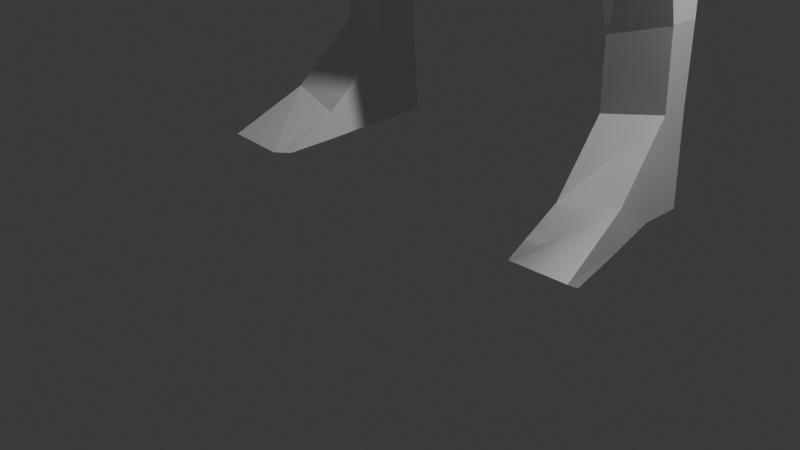 # Source: test_character.blend  (saved by Blender 4.1.24; exported with 4.5.12 LTS)
import bpy
from mathutils import Matrix  # noqa: F401  (used for matrix-valued properties, if any)

bpy.ops.wm.read_factory_settings(use_empty=True)
scene = bpy.context.scene
scene.name = 'Scene'

# ---- collections
col_collection = bpy.data.collections.new('Collection'); scene.collection.children.link(col_collection)

# ---- world
world_world = bpy.data.worlds.new('World'); scene.world = world_world
world_world.use_nodes = True; world_world.node_tree.nodes.clear()
_N = world_world.node_tree.nodes; _L = world_world.node_tree.links
n0 = _N.new('ShaderNodeOutputWorld'); n0.name = 'World Output'; n0.location = (300, 300)
n1 = _N.new('ShaderNodeBackground'); n1.name = 'Background'; n1.location = (10, 300)
n1.inputs[0].default_value = (0.05088, 0.05088, 0.05088, 1.0)
_L.new(n1.outputs[0], n0.inputs[0])
n0.is_active_output = True
world_world.color = (0.05088, 0.05088, 0.05088)
world_world.use_sun_shadow = False
world_world.sun_shadow_jitter_overblur = 0.0

# ---- cameras
cam_camera = bpy.data.cameras.new('Camera')
cam_camera.clip_end = 100.0
cam_camera.ortho_scale = 7.314

# ---- lights
light_light = bpy.data.lights.new('Light', 'POINT')
light_light.transmission_factor = 0.0
light_light.energy = 1000.0
light_light.shadow_soft_size = 0.1
light_light.shadow_maximum_resolution = 0.006
light_light.use_absolute_resolution = True

# ---- meshes
me_cube_001 = bpy.data.meshes.new('Cube.001')
me_cube_001.from_pydata([(1.42, 1.214, -0.7008), (1.465, -0.109, 2.067), (1.42, -0.4741, -0.7008), (1.465, 0.9749, 2.092), (0.001283, 1.616, -1.925), (0.0, 1.407, 2.092), (0.001283, -0.7247, -1.925), (0.0, -1.13, 2.092), (1.263, 0.6361, -0.03131), (1.263, -0.6235, -0.03131), (0.0, -1.055, -0.03131), (0.0, 1.068, -0.03131), (0.2636, 1.395, -3.246), (1.728, 1.314, -2.408), (1.728, 0.01584, -2.408), (0.2636, -0.06495, -3.246), (1.026, 1.519, -5.947), (1.942, 1.33, -5.407), (1.942, 0.5218, -5.407), (1.026, 0.3324, -5.947), (1.524, 1.663, -9.26), (2.158, 1.567, -9.065), (2.158, 1.234, -9.065), (1.524, 1.138, -9.26), (0.0, 1.656, 4.421), (2.534, 1.346, 4.313), (2.534, 0.05967, 4.313), (5.573e-18, -0.5413, 4.338), (0.0, -0.2248, 4.795), (1.725, -0.2137, 2.708), (6.13e-17, -1.299, 2.734), (1.725, 1.216, 2.735), (0.0, 1.834, 3.059), (1.465, -0.109, 2.067), (0.0, -1.13, 2.092), (1.42, 1.214, -0.7008), (5.573e-18, -0.5413, 4.338), (2.534, 0.05967, 4.313), (0.5544, 0.01043, 4.785), (2.534, 0.05967, 4.313), (2.534, 0.05967, 4.313), (0.5544, 0.8314, 5.231), (0.0, 0.9733, 5.231), (2.901, 1.075, 2.637), (2.901, 0.269, 2.637), (2.121, 0.1295, 1.793), (2.124, 0.9617, 1.808), (3.421, 1.081, 1.312), (3.421, 0.2749, 1.312), (2.64, -0.03194, 0.4675), (2.644, 0.9676, 0.4828), (4.207, 0.08039, -1.44), (4.207, -0.05194, -1.44), (3.785, -0.07568, -1.784), (3.788, 0.06226, -1.777), (1.506, 1.727, -10.94), (2.167, 1.576, -10.93), (2.167, 1.134, -10.93), (1.506, 1.093, -10.94), (1.515, 1.647, -10.02), (1.515, 1.158, -10.03), (2.163, 1.254, -9.897), (2.163, 1.551, -9.89), (2.348, -0.09102, -11.08), (1.687, -0.05208, -11.06), (2.364, -0.2667, -10.97), (1.697, -0.2743, -10.99), (2.26, 0.5529, -11.0), (1.599, 0.512, -11.01), (1.608, 0.4778, -10.7), (2.255, 0.5734, -10.57), (4.77, 0.1001, -2.652), (4.77, -0.06482, -2.652), (4.21, -0.09336, -3.113), (4.214, 0.07694, -3.104), (4.921, 0.05312, -3.032), (4.921, -0.02965, -3.032), (4.64, -0.04398, -3.264), (4.642, 0.04151, -3.259), (4.513, 0.09095, -2.055), (4.01, 0.06992, -2.469), (4.513, -0.05895, -2.055), (4.007, -0.08491, -2.478), (5.111, 0.081, -2.228), (5.111, -0.05256, -2.228), (5.005, 0.09095, -2.335), (5.005, -0.05895, -2.335), (2.051, 0.9402, -7.025), (2.051, 1.73, -7.025), (1.276, 0.7979, -7.392), (1.276, 1.872, -7.392), (0.5832, -0.3364, 5.526), (0.0, -0.5716, 5.536), (0.0, 0.672, 5.919), (0.5832, 0.5301, 5.919), (-0.5538, -0.5128, 7.711), (-0.6003, 0.598, 7.7), (0.5862, -0.5128, 7.711), (0.6418, 0.598, 7.7), (-0.7181, -0.6788, 7.433), (-0.4999, 1.087, 7.341), (0.5323, 1.087, 7.341), (0.7505, -0.6788, 7.433), (-0.4999, 1.003, 6.752), (0.5323, 1.003, 6.752), (0.6918, -0.6076, 6.803), (-0.6594, -0.6076, 6.803), (-0.4999, 0.8808, 6.414), (0.5323, 0.8808, 6.414), (0.6918, -0.6076, 6.537), (-0.6594, -0.6076, 6.537), (-0.6003, 0.2399, 7.848), (0.6418, 0.2399, 7.848), (0.832, 0.1672, 7.371), (-0.7996, 0.1672, 7.371), (-0.7996, 0.1672, 6.727), (0.832, 0.1672, 6.727), (0.832, 0.1672, 6.406), (-0.7996, 0.1672, 6.406), (-0.5538, -1.052, 6.755), (-0.5538, -0.9854, 7.254), (0.5862, -0.9854, 7.254), (0.5862, -1.052, 6.755), (-0.5538, -1.017, 6.534), (0.5862, -1.017, 6.534), (-0.6594, -0.6456, 7.066), (-0.4999, 1.108, 7.053), (0.5323, 1.108, 7.053), (0.6918, -0.6456, 7.066), (-0.7996, 0.1672, 7.049), (0.832, 0.1672, 7.049), (-0.5538, -1.046, 7.01), (0.5862, -1.046, 7.01), (0.01111, 0.6707, 7.927), (0.01111, -1.035, 7.768), (0.01616, -1.196, 7.532), (0.01616, 1.087, 7.341), (0.01616, 1.003, 6.752), (0.01616, 0.8808, 6.414), (0.01111, 0.1672, 8.075), (0.01616, -1.259, 5.539), (0.01616, -1.251, 7.428), (0.01616, -1.396, 6.728), (0.01616, -1.346, 6.411), (0.01616, -1.387, 7.093), (0.01616, 1.108, 7.053), (-0.5653, -0.6822, 5.732), (-0.6619, -0.5556, 5.94), (-0.4405, 0.5895, 5.96), (-0.4999, 0.7324, 6.053), (0.5924, -0.6908, 5.727), (0.6893, -0.5556, 5.94), (0.4729, 0.5895, 5.96), (0.5323, 0.7324, 6.053), (-0.7996, 0.1672, 6.087), (-0.6939, 0.1681, 5.964), (0.832, 0.1672, 6.087), (0.739, 0.1653, 5.938), (-0.3784, -1.136, 5.56), (-0.322, -1.242, 5.518), (0.4071, -1.286, 5.491), (0.4107, -1.136, 5.56), (0.01616, 0.7323, 6.053), (0.01616, 0.5895, 5.96), (-0.04145, -1.122, 5.378), (-0.09974, -0.9482, 5.337), (0.01616, -1.122, 5.378), (0.01616, -0.9487, 5.337), (0.07377, -1.122, 5.378), (0.1321, -0.9482, 5.337), (1.42, 1.214, -0.7008), (1.465, -0.109, 2.067), (1.42, -0.4741, -0.7008), (1.465, 0.9749, 2.092), (0.001283, 1.616, -1.925), (0.0, 1.407, 2.092), (0.001283, -0.7247, -1.925), (0.0, -1.13, 2.092), (1.263, 0.6361, -0.03131), (1.263, -0.6235, -0.03131), (0.0, -1.055, -0.03131), (0.0, 1.068, -0.03131), (0.2636, 1.395, -3.246), (1.728, 1.314, -2.408), (1.728, 0.01584, -2.408), (0.2636, -0.06495, -3.246), (1.026, 1.519, -5.947), (1.942, 1.33, -5.407), (1.942, 0.5218, -5.407), (1.026, 0.3324, -5.947), (1.524, 1.663, -9.26), (2.158, 1.567, -9.065), (2.158, 1.234, -9.065), (1.524, 1.138, -9.26), (0.0, 1.656, 4.421), (2.534, 1.346, 4.313), (2.534, 0.05967, 4.313), (5.573e-18, -0.5413, 4.338), (0.0, -0.2248, 4.795), (1.725, -0.2137, 2.708), (6.13e-17, -1.299, 2.734), (1.725, 1.216, 2.735), (0.0, 1.834, 3.059), (1.465, -0.109, 2.067), (0.0, -1.13, 2.092), (1.42, 1.214, -0.7008), (5.573e-18, -0.5413, 4.338), (2.534, 0.05967, 4.313), (0.5544, 0.01043, 4.785), (2.534, 0.05967, 4.313), (2.534, 0.05967, 4.313), (0.5544, 0.8314, 5.231), (0.0, 0.9733, 5.231), (2.901, 1.075, 2.637), (2.901, 0.269, 2.637), (2.121, 0.1295, 1.793), (2.124, 0.9617, 1.808), (3.421, 1.081, 1.312), (3.421, 0.2749, 1.312), (2.64, -0.03194, 0.4675), (2.644, 0.9676, 0.4828), (4.207, 0.08039, -1.44), (4.207, -0.05194, -1.44), (3.785, -0.07568, -1.784), (3.788, 0.06226, -1.777), (1.506, 1.727, -10.94), (2.167, 1.576, -10.93), (2.167, 1.134, -10.93), (1.506, 1.093, -10.94), (1.515, 1.647, -10.02), (1.515, 1.158, -10.03), (2.163, 1.254, -9.897), (2.163, 1.551, -9.89), (2.348, -0.09102, -11.08), (1.687, -0.05208, -11.06), (2.364, -0.2667, -10.97), (1.697, -0.2743, -10.99), (2.26, 0.5529, -11.0), (1.599, 0.512, -11.01), (1.608, 0.4778, -10.7), (2.255, 0.5734, -10.57), (4.77, 0.1001, -2.652), (4.77, -0.06482, -2.652), (4.21, -0.09336, -3.113), (4.214, 0.07694, -3.104), (4.921, 0.05312, -3.032), (4.921, -0.02965, -3.032), (4.64, -0.04398, -3.264), (4.642, 0.04151, -3.259), (4.513, 0.09095, -2.055), (4.01, 0.06992, -2.469), (4.513, -0.05895, -2.055), (4.007, -0.08491, -2.478), (5.111, 0.081, -2.228), (5.111, -0.05256, -2.228), (5.005, 0.09095, -2.335), (5.005, -0.05895, -2.335), (2.051, 0.9402, -7.025), (2.051, 1.73, -7.025), (1.276, 0.7979, -7.392), (1.276, 1.872, -7.392), (0.5832, -0.3364, 5.526), (0.0, -0.5716, 5.536), (0.0, 0.672, 5.919), (0.5832, 0.5301, 5.919), (-1.42, 1.214, -0.7008), (-1.465, -0.109, 2.067), (-1.42, -0.4741, -0.7008), (-1.465, 0.9749, 2.092), (0.001283, 1.616, -1.925), (0.0, 1.407, 2.092), (0.001283, -0.7247, -1.925), (0.0, -1.13, 2.092), (-1.263, 0.6361, -0.03131), (-1.263, -0.6235, -0.03131), (0.0, -1.055, -0.03131), (0.0, 1.068, -0.03131), (-0.2196, 1.395, -3.246), (-1.728, 1.314, -2.408), (-1.728, 0.01584, -2.408), (-0.2196, -0.06495, -3.246), (-1.026, 1.519, -5.947), (-1.942, 1.33, -5.407), (-1.942, 0.5218, -5.407), (-1.026, 0.3324, -5.947), (-1.524, 1.663, -9.26), (-2.158, 1.567, -9.065), (-2.158, 1.234, -9.065), (-1.524, 1.138, -9.26), (0.0, 1.656, 4.421), (-2.534, 1.346, 4.313), (-2.534, 0.05967, 4.313), (-5.573e-18, -0.5413, 4.338), (0.0, -0.2248, 4.795), (-1.809, -0.2137, 2.708), (-6.13e-17, -1.299, 2.734), (-1.809, 1.216, 2.735), (0.0, 1.834, 3.059), (-1.465, -0.109, 2.067), (0.0, -1.13, 2.092), (-1.42, 1.214, -0.7008), (-5.573e-18, -0.5413, 4.338), (-2.534, 0.05967, 4.313), (-0.5544, 0.01043, 4.785), (-2.534, 0.05967, 4.313), (-2.534, 0.05967, 4.313), (-0.5544, 0.8314, 5.231), (0.0, 0.9733, 5.231), (-2.901, 1.075, 2.637), (-2.901, 0.269, 2.637), (-2.121, 0.1295, 1.793), (-2.124, 0.9617, 1.808), (-3.421, 1.081, 1.312), (-3.421, 0.2749, 1.312), (-2.64, -0.03194, 0.4675), (-2.644, 0.9676, 0.4828), (-4.181, 0.08039, -1.44), (-4.181, -0.05194, -1.44), (-3.785, -0.07568, -1.784), (-3.788, 0.06226, -1.777), (-1.506, 1.727, -10.94), (-2.167, 1.576, -10.93), (-2.167, 1.134, -10.93), (-1.506, 1.093, -10.94), (-1.515, 1.647, -10.02), (-1.515, 1.158, -10.03), (-2.163, 1.254, -9.897), (-2.163, 1.551, -9.89), (-2.348, -0.09102, -11.08), (-1.687, -0.05208, -11.06), (-2.364, -0.2667, -10.97), (-1.697, -0.2743, -10.99), (-2.26, 0.5529, -11.0), (-1.599, 0.512, -11.01), (-1.608, 0.4778, -10.7), (-2.255, 0.5734, -10.57), (-4.77, 0.1001, -2.652), (-4.77, -0.06482, -2.652), (-4.21, -0.09336, -3.113), (-4.214, 0.07694, -3.104), (-4.921, 0.05312, -3.032), (-4.921, -0.02965, -3.032), (-4.64, -0.04398, -3.264), (-4.642, 0.04151, -3.259), (-4.513, 0.09095, -2.055), (-4.01, 0.06992, -2.469), (-4.513, -0.05895, -2.055), (-4.007, -0.08491, -2.478), (-5.111, 0.081, -2.228), (-5.111, -0.05256, -2.228), (-5.005, 0.09095, -2.335), (-5.005, -0.05895, -2.335), (-2.051, 0.9402, -7.025), (-2.051, 1.73, -7.025), (-1.276, 0.7979, -7.392), (-1.276, 1.872, -7.392), (-0.5832, -0.3364, 5.526), (0.0, -0.5716, 5.536), (0.0, 0.672, 5.919), (-0.5832, 0.5301, 5.919), (-0.6181, 1.456, -4.58), (-0.6181, 0.1313, -4.58), (-1.886, 0.1632, -3.434), (-1.886, 1.345, -3.434), (0.6449, 1.457, -4.597), (0.6449, 0.1337, -4.597), (1.887, 0.1654, -3.447), (1.887, 1.345, -3.447), (-2.747, -0.01255, 0.09784), (-3.827, 0.1112, 0.2595), (-3.827, 0.5808, 0.2595), (-2.749, 0.4736, 0.1076), (2.747, -0.01255, 0.09784), (3.827, 0.1112, 0.2595), (3.827, 0.5808, 0.2595), (2.749, 0.4736, 0.1076), (2.133, -0.07607, 3.516), (2.133, 1.281, 3.529), (0.0, 1.744, 3.745), (3.324e-17, -0.9176, 3.541), (2.514, 0.1997, 2.218), (2.516, 1.019, 2.226), (3.034, 0.1225, 0.8928), (3.035, 1.024, 0.9003), (3.997, -0.06373, -1.611), (3.999, 0.07139, -1.607), (4.492, -0.07899, -2.881), (4.494, 0.08859, -2.876), (4.781, -0.03677, -3.147), (4.782, 0.04735, -3.145), (4.262, -0.07184, -2.265), (4.263, 0.08051, -2.261), (3.292, 0.5276, 0.1841), (3.29, 0.04973, 0.1792), (-2.172, -0.07702, 3.51), (-2.172, 1.281, 3.524), (0.0, 1.745, 3.74), (-3.344e-17, -0.9202, 3.536), (-2.511, 0.1992, 2.215), (-2.513, 1.018, 2.223), (-3.031, 0.1215, 0.8898), (-3.033, 1.024, 0.8975), (-3.983, -0.06381, -1.612), (-3.984, 0.07133, -1.608), (-4.49, -0.07909, -2.882), (-4.492, 0.08851, -2.878), (-4.78, -0.03682, -3.148), (-4.781, 0.04731, -3.146), (-4.26, -0.07193, -2.266), (-4.262, 0.08044, -2.262), (-3.288, 0.5272, 0.1835), (-3.287, 0.0493, 0.1787)], [(33, 34), (27, 36), (203, 204), (197, 206), (298, 299), (292, 301)], [(11, 5, 3, 8), (8, 3, 1, 9), (11, 8, 0, 4), (30, 29, 26, 27), (9, 1, 7, 10), (8, 9, 2, 0), (9, 10, 6, 2), (10, 11, 4, 6), (0, 2, 14, 13), (365, 364, 16, 19), (4, 0, 13, 12), (6, 4, 12, 15), (2, 6, 15, 14), (88, 87, 22, 21), (367, 366, 18, 17), (366, 365, 19, 18), (364, 367, 17, 16), (60, 59, 55, 58), (87, 89, 23, 22), (90, 88, 21, 20), (89, 90, 20, 23), (25, 26, 44, 43), (31, 32, 24, 25), (32, 30, 27, 24), (5, 7, 30, 32), (3, 5, 32, 31), (1, 3, 31, 29), (7, 1, 29, 30), (24, 27, 28, 42), (37, 26, 39, 40), (26, 25, 41, 38), (45, 46, 50, 49), (31, 25, 43, 46), (26, 29, 45, 44), (29, 31, 46, 45), (217, 218, 373, 374), (44, 45, 49, 48), (46, 43, 47, 50), (43, 44, 48, 47), (80, 79, 71, 74), (219, 220, 375, 372), (383, 217, 374, 392), (58, 55, 56, 57), (62, 61, 57, 56), (68, 67, 63, 64), (59, 62, 56, 55), (20, 21, 62, 59), (22, 23, 60, 61), (21, 22, 61, 62), (23, 20, 59, 60), (65, 66, 64, 63), (70, 69, 66, 65), (69, 68, 64, 66), (67, 70, 65, 63), (57, 61, 70, 67), (60, 58, 68, 69), (61, 60, 69, 70), (58, 57, 67, 68), (73, 74, 78, 77), (79, 81, 72, 71), (82, 80, 74, 73), (81, 82, 73, 72), (77, 78, 75, 76), (72, 73, 77, 76), (74, 71, 75, 78), (71, 72, 76, 75), (52, 53, 82, 81), (53, 54, 80, 82), (51, 52, 84, 83), (54, 51, 79, 80), (83, 84, 86, 85), (81, 79, 85, 86), (52, 81, 86, 84), (79, 51, 83, 85), (27, 26, 38, 28), (25, 24, 42, 41), (19, 16, 90, 89), (16, 17, 88, 90), (18, 19, 89, 87), (17, 18, 87, 88), (28, 38, 91, 92), (155, 148, 359), (42, 28, 92, 93), (38, 41, 94, 91), (41, 42, 93, 94), (114, 111, 96, 100), (136, 133, 98, 101), (113, 112, 97, 102), (135, 134, 95, 99), (149, 107, 138, 162), (139, 111, 95, 134), (135, 99, 120, 141), (130, 113, 102, 128), (145, 136, 101, 127), (129, 114, 100, 126), (118, 115, 103, 107), (138, 137, 104, 108), (117, 116, 105, 109), (128, 102, 121, 132), (356, 357, 167, 165), (153, 108, 117, 156), (124, 109, 151, 160), (159, 147, 110, 123), (108, 104, 116, 117), (110, 106, 115, 118), (125, 99, 114, 129), (127, 101, 113, 130), (133, 96, 111, 139), (162, 138, 108, 153), (101, 98, 112, 113), (99, 95, 111, 114), (143, 124, 160, 140), (156, 117, 109, 151), (144, 141, 120, 131), (143, 142, 119, 123), (125, 106, 119, 131), (106, 110, 123, 119), (109, 105, 122, 124), (99, 125, 131, 120), (142, 144, 131, 119), (104, 127, 130, 116), (106, 125, 129, 115), (105, 128, 132, 122), (115, 129, 126, 103), (137, 145, 127, 104), (116, 130, 128, 105), (103, 126, 145, 137), (122, 132, 144, 142), (124, 122, 142, 143), (132, 121, 141, 144), (157, 150, 161, 91, 261), (143, 140, 159, 123), (154, 118, 107, 149), (98, 133, 139, 112), (107, 103, 137, 138), (126, 100, 136, 145), (102, 135, 141, 121), (112, 139, 134, 97), (102, 97, 134, 135), (100, 96, 133, 136), (160, 140, 166, 168), (140, 159, 164, 166), (155, 146, 147, 154), (163, 148, 149, 162), (157, 152, 153, 156), (148, 155, 154, 149), (150, 157, 156, 151), (159, 147, 146, 158), (151, 160, 161, 150), (152, 163, 162, 153), (167, 169, 168, 166), (165, 167, 166, 164), (164, 159, 158, 165), (169, 161, 160, 168), (147, 110, 118, 154), (181, 175, 173, 178), (178, 173, 171, 179), (181, 178, 170, 174), (379, 376, 196, 197), (179, 171, 177, 180), (178, 179, 172, 170), (179, 180, 176, 172), (180, 181, 174, 176), (170, 172, 184, 183), (185, 182, 186, 189), (174, 170, 183, 182), (176, 174, 182, 185), (172, 176, 185, 184), (258, 257, 192, 191), (183, 184, 188, 187), (184, 185, 189, 188), (182, 183, 187, 186), (230, 229, 225, 228), (257, 259, 193, 192), (260, 258, 191, 190), (259, 260, 190, 193), (195, 196, 214, 213), (377, 378, 194, 195), (378, 379, 197, 194), (175, 177, 200, 202), (173, 175, 202, 201), (171, 173, 201, 199), (177, 171, 199, 200), (194, 197, 198, 212), (207, 196, 209, 210), (196, 195, 211, 208), (215, 216, 220, 219), (377, 195, 213, 381), (376, 199, 215, 380), (199, 201, 216, 215), (393, 372, 223, 384), (380, 215, 219, 382), (381, 213, 217, 383), (213, 214, 218, 217), (391, 249, 241, 387), (392, 374, 221, 385), (374, 373, 222, 221), (372, 375, 224, 223), (228, 225, 226, 227), (232, 231, 227, 226), (238, 237, 233, 234), (229, 232, 226, 225), (190, 191, 232, 229), (192, 193, 230, 231), (191, 192, 231, 232), (193, 190, 229, 230), (235, 236, 234, 233), (240, 239, 236, 235), (239, 238, 234, 236), (237, 240, 235, 233), (227, 231, 240, 237), (230, 228, 238, 239), (231, 230, 239, 240), (228, 227, 237, 238), (243, 244, 248, 247), (249, 251, 242, 241), (252, 250, 244, 243), (390, 252, 243, 386), (388, 389, 245, 246), (386, 243, 247, 388), (387, 241, 245, 389), (241, 242, 246, 245), (384, 223, 252, 390), (223, 224, 250, 252), (221, 222, 254, 253), (385, 221, 249, 391), (253, 254, 256, 255), (251, 249, 255, 256), (222, 251, 256, 254), (249, 221, 253, 255), (197, 196, 208, 198), (195, 194, 212, 211), (189, 186, 260, 259), (186, 187, 258, 260), (188, 189, 259, 257), (187, 188, 257, 258), (198, 208, 261, 262), (94, 264, 261, 157, 91), (212, 198, 262, 263), (208, 211, 264, 261), (211, 212, 263, 264), (276, 270, 268, 273), (273, 268, 266, 274), (276, 273, 265, 269), (397, 394, 291, 292), (274, 266, 272, 275), (273, 274, 267, 265), (274, 275, 271, 267), (275, 276, 269, 271), (265, 267, 279, 278), (361, 360, 281, 284), (269, 265, 278, 277), (271, 269, 277, 280), (267, 271, 280, 279), (353, 352, 287, 286), (363, 362, 283, 282), (362, 361, 284, 283), (360, 363, 282, 281), (325, 324, 320, 323), (352, 354, 288, 287), (355, 353, 286, 285), (354, 355, 285, 288), (290, 291, 309, 308), (395, 396, 289, 290), (396, 397, 292, 289), (270, 272, 295, 297), (268, 270, 297, 296), (266, 268, 296, 294), (272, 266, 294, 295), (289, 292, 293, 307), (302, 291, 304, 305), (291, 290, 306, 303), (310, 311, 315, 314), (395, 290, 308, 399), (394, 294, 310, 398), (294, 296, 311, 310), (411, 368, 318, 402), (398, 310, 314, 400), (399, 308, 312, 401), (308, 309, 313, 312), (409, 344, 336, 405), (410, 370, 316, 403), (370, 369, 317, 316), (368, 371, 319, 318), (323, 320, 321, 322), (327, 326, 322, 321), (333, 332, 328, 329), (324, 327, 321, 320), (285, 286, 327, 324), (287, 288, 325, 326), (286, 287, 326, 327), (288, 285, 324, 325), (330, 331, 329, 328), (335, 334, 331, 330), (334, 333, 329, 331), (332, 335, 330, 328), (322, 326, 335, 332), (325, 323, 333, 334), (326, 325, 334, 335), (323, 322, 332, 333), (338, 339, 343, 342), (344, 346, 337, 336), (347, 345, 339, 338), (408, 347, 338, 404), (406, 407, 340, 341), (404, 338, 342, 406), (405, 336, 340, 407), (336, 337, 341, 340), (402, 318, 347, 408), (318, 319, 345, 347), (316, 317, 349, 348), (403, 316, 344, 409), (348, 349, 351, 350), (346, 344, 350, 351), (317, 346, 351, 349), (344, 316, 348, 350), (292, 291, 303, 293), (290, 289, 307, 306), (284, 281, 355, 354), (281, 282, 353, 355), (283, 284, 354, 352), (282, 283, 352, 353), (293, 303, 356, 357), (157, 261, 91, 264, 94), (307, 293, 357, 358), (303, 306, 359, 356), (306, 307, 358, 359), (152, 94, 264, 263, 358, 93), (93, 358, 263), (148, 359, 263, 358, 93), (163, 152, 93, 148), (359, 155, 356), (91, 261, 262, 92), (91, 169, 261), (357, 91, 92, 261, 169, 167), (161, 169, 91), (165, 158, 356), (155, 356, 158, 146), (94, 152, 157), (277, 278, 363, 360), (279, 280, 361, 362), (278, 279, 362, 363), (280, 277, 360, 361), (12, 13, 367, 364), (14, 15, 365, 366), (13, 14, 366, 367), (15, 12, 364, 365), (314, 315, 371, 368), (312, 313, 369, 370), (401, 312, 370, 410), (400, 314, 368, 411), (382, 219, 372, 393), (218, 382, 393, 373), (224, 385, 391, 250), (222, 384, 390, 251), (244, 387, 389, 248), (242, 386, 388, 246), (247, 248, 389, 388), (251, 390, 386, 242), (375, 392, 385, 224), (250, 391, 387, 244), (216, 381, 383, 220), (214, 380, 382, 218), (373, 393, 384, 222), (196, 376, 380, 214), (201, 377, 381, 216), (202, 200, 379, 378), (201, 202, 378, 377), (200, 199, 376, 379), (220, 383, 392, 375), (313, 400, 411, 369), (315, 401, 410, 371), (319, 403, 409, 345), (317, 402, 408, 346), (339, 405, 407, 343), (337, 404, 406, 341), (342, 343, 407, 406), (346, 408, 404, 337), (371, 410, 403, 319), (345, 409, 405, 339), (311, 399, 401, 315), (309, 398, 400, 313), (369, 411, 402, 317), (291, 394, 398, 309), (296, 395, 399, 311), (297, 295, 397, 396), (296, 297, 396, 395), (295, 294, 394, 397)])
_uv = me_cube_001.uv_layers.new(name='UVMap')
_uv.uv.foreach_set('vector', [0.503, 0.375, 0.625, 0.375, 0.625, 0.5, 0.503, 0.5, 0.503, 0.5, 0.625, 0.5, 0.625, 0.75, 0.503, 0.75, 0.503, 0.375, 0.503, 0.5, 0.503, 0.5, 0.503, 0.375, 0.625, 0.875, 0.625, 0.75, 0.625, 0.75, 0.625, 0.875, 0.503, 0.75, 0.625, 0.75, 0.625, 0.875, 0.503, 0.875, 0.503, 0.5, 0.503, 0.75, 0.503, 0.75, 0.503, 0.5, 0.503, 0.75, 0.503, 0.875, 0.503, 0.875, 0.503, 0.75, 0.503, 0.875, 0.503, 0.375, 0.503, 0.375, 0.503, 0.875, 0.503, 0.5, 0.503, 0.75, 0.503, 0.75, 0.503, 0.5, 0.503, 0.875, 0.503, 0.375, 0.503, 0.375, 0.503, 0.875, 0.503, 0.375, 0.503, 0.5, 0.503, 0.5, 0.503, 0.375, 0.503, 0.875, 0.503, 0.375, 0.503, 0.375, 0.503, 0.875, 0.503, 0.75, 0.503, 0.875, 0.503, 0.875, 0.503, 0.75, 0.503, 0.5, 0.503, 0.75, 0.503, 0.75, 0.503, 0.5, 0.503, 0.5, 0.503, 0.75, 0.503, 0.75, 0.503, 0.5, 0.503, 0.75, 0.503, 0.875, 0.503, 0.875, 0.503, 0.75, 0.503, 0.375, 0.503, 0.5, 0.503, 0.5, 0.503, 0.375, 0.503, 0.875, 0.503, 0.375, 0.503, 0.375, 0.503, 0.875, 0.503, 0.75, 0.503, 0.875, 0.503, 0.875, 0.503, 0.75, 0.503, 0.375, 0.503, 0.5, 0.503, 0.5, 0.503, 0.375, 0.503, 0.875, 0.503, 0.375, 0.503, 0.375, 0.503, 0.875, 0.0, 0.0, 0.0, 0.0, 0.0, 0.0, 0.0, 0.0, 0.625, 0.5, 0.625, 0.375, 0.625, 0.375, 0.625, 0.5, 0.75, 0.5, 0.75, 0.75, 0.75, 0.75, 0.75, 0.5, 0.75, 0.5, 0.75, 0.75, 0.75, 0.75, 0.75, 0.5, 0.625, 0.5, 0.625, 0.375, 0.625, 0.375, 0.625, 0.5, 0.625, 0.75, 0.625, 0.5, 0.625, 0.5, 0.625, 0.75, 0.625, 0.875, 0.625, 0.75, 0.625, 0.75, 0.625, 0.875, 0.75, 0.5, 0.75, 0.75, 0.75, 0.75, 0.75, 0.5, 0.625, 0.75, 0.625, 0.75, 0.625, 0.75, 0.625, 0.75, 0.0, 0.0, 0.0, 0.0, 0.0, 0.0, 0.0, 0.0, 0.625, 0.75, 0.625, 0.5, 0.625, 0.5, 0.625, 0.75, 0.625, 0.5, 0.625, 0.5, 0.625, 0.5, 0.625, 0.5, 0.625, 0.75, 0.625, 0.75, 0.625, 0.75, 0.625, 0.75, 0.625, 0.75, 0.625, 0.5, 0.625, 0.5, 0.625, 0.75, 0.0, 0.0, 0.0, 0.0, 0.0, 0.0, 0.0, 0.0, 0.625, 0.75, 0.625, 0.75, 0.625, 0.75, 0.625, 0.75, 0.625, 0.5, 0.625, 0.5, 0.625, 0.5, 0.625, 0.5, 0.0, 0.0, 0.0, 0.0, 0.0, 0.0, 0.0, 0.0, 0.625, 0.5, 0.625, 0.5, 0.625, 0.5, 0.625, 0.5, 0.625, 0.75, 0.625, 0.5, 0.625, 0.5, 0.625, 0.75, 0.625, 0.5, 0.625, 0.5, 0.625, 0.5, 0.625, 0.5, 0.503, 0.875, 0.503, 0.375, 0.503, 0.5, 0.503, 0.75, 0.503, 0.5, 0.503, 0.75, 0.503, 0.75, 0.503, 0.5, 0.503, 0.875, 0.503, 0.75, 0.503, 0.75, 0.503, 0.875, 0.503, 0.375, 0.503, 0.5, 0.503, 0.5, 0.503, 0.375, 0.503, 0.375, 0.503, 0.5, 0.503, 0.5, 0.503, 0.375, 0.503, 0.75, 0.503, 0.875, 0.503, 0.875, 0.503, 0.75, 0.503, 0.5, 0.503, 0.75, 0.503, 0.75, 0.503, 0.5, 0.503, 0.875, 0.503, 0.375, 0.503, 0.375, 0.503, 0.875, 0.503, 0.75, 0.503, 0.875, 0.503, 0.875, 0.503, 0.75, 0.503, 0.75, 0.503, 0.875, 0.503, 0.875, 0.503, 0.75, 0.503, 0.875, 0.503, 0.875, 0.503, 0.875, 0.503, 0.875, 0.503, 0.75, 0.503, 0.75, 0.503, 0.75, 0.503, 0.75, 0.503, 0.75, 0.503, 0.75, 0.503, 0.75, 0.503, 0.75, 0.503, 0.875, 0.503, 0.875, 0.503, 0.875, 0.503, 0.875, 0.503, 0.75, 0.503, 0.875, 0.503, 0.875, 0.503, 0.75, 0.503, 0.875, 0.503, 0.75, 0.503, 0.75, 0.503, 0.875, 0.625, 0.75, 0.625, 0.5, 0.625, 0.5, 0.625, 0.75, 0.0, 0.0, 0.0, 0.0, 0.0, 0.0, 0.0, 0.0, 0.625, 0.75, 0.625, 0.5, 0.625, 0.5, 0.625, 0.75, 0.625, 0.75, 0.625, 0.75, 0.625, 0.75, 0.625, 0.75, 0.625, 0.75, 0.625, 0.5, 0.625, 0.5, 0.625, 0.75, 0.625, 0.75, 0.625, 0.75, 0.625, 0.75, 0.625, 0.75, 0.625, 0.5, 0.625, 0.5, 0.625, 0.5, 0.625, 0.5, 0.0, 0.0, 0.0, 0.0, 0.0, 0.0, 0.0, 0.0, 0.625, 0.75, 0.625, 0.75, 0.625, 0.75, 0.625, 0.75, 0.625, 0.75, 0.625, 0.5, 0.625, 0.5, 0.625, 0.75, 0.0, 0.0, 0.0, 0.0, 0.0, 0.0, 0.0, 0.0, 0.625, 0.5, 0.625, 0.5, 0.625, 0.5, 0.625, 0.5, 0.0, 0.0, 0.0, 0.0, 0.0, 0.0, 0.0, 0.0, 0.0, 0.0, 0.0, 0.0, 0.0, 0.0, 0.0, 0.0, 0.625, 0.75, 0.625, 0.75, 0.625, 0.75, 0.625, 0.75, 0.625, 0.5, 0.625, 0.5, 0.625, 0.5, 0.625, 0.5, 0.625, 0.875, 0.625, 0.75, 0.625, 0.75, 0.625, 0.875, 0.625, 0.5, 0.625, 0.375, 0.625, 0.375, 0.625, 0.5, 0.503, 0.875, 0.503, 0.375, 0.503, 0.375, 0.503, 0.875, 0.503, 0.375, 0.503, 0.5, 0.503, 0.5, 0.503, 0.375, 0.503, 0.75, 0.503, 0.875, 0.503, 0.875, 0.503, 0.75, 0.503, 0.5, 0.503, 0.75, 0.503, 0.75, 0.503, 0.5, 0.625, 0.875, 0.625, 0.75, 0.625, 0.75, 0.625, 0.875, 0.141, 0.6245, 0.0, 0.0, 0.0, 0.0, 0.75, 0.5, 0.75, 0.75, 0.75, 0.75, 0.75, 0.5, 0.0, 0.0, 0.0, 0.0, 0.0, 0.0, 0.0, 0.0, 0.625, 0.5, 0.625, 0.375, 0.625, 0.375, 0.625, 0.5, 0.5484, 0.125, 0.625, 0.125, 0.625, 0.25, 0.5484, 0.25, 0.5484, 0.375, 0.625, 0.375, 0.625, 0.5, 0.5484, 0.5, 0.5484, 0.625, 0.625, 0.625, 0.625, 0.75, 0.5484, 0.75, 0.5484, 0.875, 0.625, 0.875, 0.625, 1.0, 0.5484, 1.0, 0.3864, 0.25, 0.4278, 0.25, 0.4278, 0.375, 0.3863, 0.375, 0.75, 0.625, 0.875, 0.625, 0.875, 0.75, 0.75, 0.75, 0.5484, 0.875, 0.5484, 1.0, 0.5484, 1.0, 0.5484, 0.875, 0.5081, 0.625, 0.5484, 0.625, 0.5484, 0.75, 0.5081, 0.75, 0.5081, 0.375, 0.5484, 0.375, 0.5484, 0.5, 0.5081, 0.5, 0.5081, 0.125, 0.5484, 0.125, 0.5484, 0.25, 0.5081, 0.25, 0.4278, 0.125, 0.4679, 0.125, 0.4679, 0.25, 0.4278, 0.25, 0.4278, 0.375, 0.4679, 0.375, 0.4679, 0.5, 0.4278, 0.5, 0.4278, 0.625, 0.4679, 0.625, 0.4679, 0.75, 0.4278, 0.75, 0.5081, 0.75, 0.5484, 0.75, 0.5484, 0.75, 0.5081, 0.75, 0.625, 0.75, 0.625, 0.875, 0.0, 0.0, 0.0, 0.0, 0.3864, 0.5, 0.4278, 0.5, 0.4278, 0.625, 0.3879, 0.625, 0.0, 0.0, 0.0, 0.0, 0.0, 0.0, 0.0, 0.0, 0.0, 0.0, 0.0, 0.0, 0.0, 0.0, 0.0, 0.0, 0.4278, 0.5, 0.4679, 0.5, 0.4679, 0.625, 0.4278, 0.625, 0.4278, 0.0, 0.4679, 0.0, 0.4679, 0.125, 0.4278, 0.125, 0.5081, 0.0, 0.5484, 0.0, 0.5484, 0.125, 0.5081, 0.125, 0.5081, 0.5, 0.5484, 0.5, 0.5484, 0.625, 0.5081, 0.625, 0.75, 0.5, 0.875, 0.5, 0.875, 0.625, 0.75, 0.625, 0.3863, 0.375, 0.4278, 0.375, 0.4278, 0.5, 0.3864, 0.5, 0.5484, 0.5, 0.625, 0.5, 0.625, 0.625, 0.5484, 0.625, 0.5484, 0.0, 0.625, 0.0, 0.625, 0.125, 0.5484, 0.125, 0.4278, 0.875, 0.4278, 0.75, 0.3619, 0.7452, 0.25, 0.75, 0.3879, 0.625, 0.4278, 0.625, 0.4278, 0.75, 0.3827, 0.75, 0.5081, 0.875, 0.5484, 0.875, 0.5484, 1.0, 0.5081, 1.0, 0.4278, 0.875, 0.4679, 0.875, 0.4679, 1.0, 0.4278, 1.0, 0.5081, 0.0, 0.4679, 0.0, 0.4679, 0.0, 0.5081, 0.0, 0.4679, 0.0, 0.4278, 0.0, 0.4278, 0.0, 0.4679, 0.0, 0.4278, 0.75, 0.4679, 0.75, 0.4679, 0.75, 0.4278, 0.75, 0.5484, 0.0, 0.5081, 0.0, 0.5081, 0.0, 0.5484, 0.0, 0.4679, 0.875, 0.5081, 0.875, 0.5081, 1.0, 0.4679, 1.0, 0.4679, 0.5, 0.5081, 0.5, 0.5081, 0.625, 0.4679, 0.625, 0.4679, 0.0, 0.5081, 0.0, 0.5081, 0.125, 0.4679, 0.125, 0.4679, 0.75, 0.5081, 0.75, 0.5081, 0.75, 0.4679, 0.75, 0.4679, 0.125, 0.5081, 0.125, 0.5081, 0.25, 0.4679, 0.25, 0.4679, 0.375, 0.5081, 0.375, 0.5081, 0.5, 0.4679, 0.5, 0.4679, 0.625, 0.5081, 0.625, 0.5081, 0.75, 0.4679, 0.75, 0.4679, 0.25, 0.5081, 0.25, 0.5081, 0.375, 0.4679, 0.375, 0.4679, 0.75, 0.5081, 0.75, 0.5081, 0.875, 0.4679, 0.875, 0.4278, 0.75, 0.4679, 0.75, 0.4679, 0.875, 0.4278, 0.875, 0.5081, 0.75, 0.5484, 0.75, 0.5484, 0.875, 0.5081, 0.875, 0.375, 0.6257, 0.375, 0.739, 0.375, 0.7393, 0.0, 0.0, 0.0, 0.0, 0.0, 0.0, 0.0, 0.0, 0.0, 0.0, 0.0, 0.0, 0.3879, 0.125, 0.4278, 0.125, 0.4278, 0.25, 0.3864, 0.25, 0.625, 0.5, 0.75, 0.5, 0.75, 0.625, 0.625, 0.625, 0.4278, 0.25, 0.4679, 0.25, 0.4679, 0.375, 0.4278, 0.375, 0.5081, 0.25, 0.5484, 0.25, 0.5484, 0.375, 0.5081, 0.375, 0.5484, 0.75, 0.5484, 0.875, 0.5484, 0.875, 0.5484, 0.75, 0.625, 0.625, 0.75, 0.625, 0.75, 0.75, 0.625, 0.75, 0.5484, 0.75, 0.625, 0.75, 0.625, 0.875, 0.5484, 0.875, 0.5484, 0.25, 0.625, 0.25, 0.625, 0.375, 0.5484, 0.375, 0.3774, 0.75, 0.25, 0.75, 0.25, 0.75, 0.2914, 0.75, 0.0, 0.0, 0.0, 0.0, 0.0, 0.0, 0.0, 0.0, 0.375, 0.1253, 0.375, 0.01125, 0.3827, 0.0, 0.3879, 0.125, 0.25, 0.5243, 0.1485, 0.5243, 0.125, 0.5, 0.25, 0.5, 0.3608, 0.6249, 0.3515, 0.5243, 0.3864, 0.5, 0.3879, 0.625, 0.1485, 0.5243, 0.141, 0.6245, 0.125, 0.625, 0.125, 0.5, 0.375, 0.739, 0.375, 0.6257, 0.3879, 0.625, 0.3827, 0.75, 0.375, 0.0, 0.375, 0.0, 0.375, 0.01125, 0.375, 0.01073, 0.375, 0.75, 0.375, 0.75, 0.375, 0.7393, 0.375, 0.739, 0.3515, 0.5243, 0.25, 0.5243, 0.25, 0.5, 0.375, 0.5, 0.25, 0.7384, 0.375, 0.7384, 0.2914, 0.75, 0.25, 0.75, 0.0, 0.0, 0.0, 0.0, 0.0, 0.0, 0.0, 0.0, 0.0, 0.0, 0.0, 0.0, 0.0, 0.0, 0.0, 0.0, 0.375, 0.7384, 0.375, 0.7393, 0.3774, 0.75, 0.2914, 0.75, 0.3827, 0.0, 0.4278, 0.0, 0.4278, 0.125, 0.3879, 0.125, 0.503, 0.375, 0.625, 0.375, 0.625, 0.5, 0.503, 0.5, 0.503, 0.5, 0.625, 0.5, 0.625, 0.75, 0.503, 0.75, 0.503, 0.375, 0.503, 0.5, 0.503, 0.5, 0.503, 0.375, 0.625, 0.875, 0.625, 0.75, 0.625, 0.75, 0.625, 0.875, 0.503, 0.75, 0.625, 0.75, 0.625, 0.875, 0.503, 0.875, 0.503, 0.5, 0.503, 0.75, 0.503, 0.75, 0.503, 0.5, 0.503, 0.75, 0.503, 0.875, 0.503, 0.875, 0.503, 0.75, 0.503, 0.875, 0.503, 0.375, 0.503, 0.375, 0.503, 0.875, 0.503, 0.5, 0.503, 0.75, 0.503, 0.75, 0.503, 0.5, 0.503, 0.875, 0.503, 0.375, 0.503, 0.375, 0.503, 0.875, 0.503, 0.375, 0.503, 0.5, 0.503, 0.5, 0.503, 0.375, 0.503, 0.875, 0.503, 0.375, 0.503, 0.375, 0.503, 0.875, 0.503, 0.75, 0.503, 0.875, 0.503, 0.875, 0.503, 0.75, 0.503, 0.5, 0.503, 0.75, 0.503, 0.75, 0.503, 0.5, 0.503, 0.5, 0.503, 0.75, 0.503, 0.75, 0.503, 0.5, 0.503, 0.75, 0.503, 0.875, 0.503, 0.875, 0.503, 0.75, 0.503, 0.375, 0.503, 0.5, 0.503, 0.5, 0.503, 0.375, 0.503, 0.875, 0.503, 0.375, 0.503, 0.375, 0.503, 0.875, 0.503, 0.75, 0.503, 0.875, 0.503, 0.875, 0.503, 0.75, 0.503, 0.375, 0.503, 0.5, 0.503, 0.5, 0.503, 0.375, 0.503, 0.875, 0.503, 0.375, 0.503, 0.375, 0.503, 0.875, 0.0, 0.0, 0.0, 0.0, 0.0, 0.0, 0.0, 0.0, 0.625, 0.5, 0.625, 0.375, 0.625, 0.375, 0.625, 0.5, 0.75, 0.5, 0.75, 0.75, 0.75, 0.75, 0.75, 0.5, 0.75, 0.5, 0.75, 0.75, 0.75, 0.75, 0.75, 0.5, 0.625, 0.5, 0.625, 0.375, 0.625, 0.375, 0.625, 0.5, 0.625, 0.75, 0.625, 0.5, 0.625, 0.5, 0.625, 0.75, 0.625, 0.875, 0.625, 0.75, 0.625, 0.75, 0.625, 0.875, 0.75, 0.5, 0.75, 0.75, 0.75, 0.75, 0.75, 0.5, 0.625, 0.75, 0.625, 0.75, 0.625, 0.75, 0.625, 0.75, 0.0, 0.0, 0.0, 0.0, 0.0, 0.0, 0.0, 0.0, 0.625, 0.75, 0.625, 0.5, 0.625, 0.5, 0.625, 0.75, 0.625, 0.5, 0.625, 0.5, 0.625, 0.5, 0.625, 0.5, 0.625, 0.75, 0.625, 0.75, 0.625, 0.75, 0.625, 0.75, 0.625, 0.75, 0.625, 0.5, 0.625, 0.5, 0.625, 0.75, 0.625, 0.75, 0.625, 0.75, 0.625, 0.75, 0.625, 0.75, 0.625, 0.75, 0.625, 0.75, 0.625, 0.75, 0.625, 0.75, 0.625, 0.5, 0.625, 0.5, 0.625, 0.5, 0.625, 0.5, 0.0, 0.0, 0.0, 0.0, 0.0, 0.0, 0.0, 0.0, 0.625, 0.5, 0.625, 0.5, 0.625, 0.5, 0.625, 0.5, 0.625, 0.5, 0.625, 0.5, 0.625, 0.5, 0.625, 0.5, 0.0, 0.0, 0.0, 0.0, 0.0, 0.0, 0.0, 0.0, 0.625, 0.75, 0.625, 0.5, 0.625, 0.5, 0.625, 0.75, 0.503, 0.875, 0.503, 0.375, 0.503, 0.5, 0.503, 0.75, 0.503, 0.5, 0.503, 0.75, 0.503, 0.75, 0.503, 0.5, 0.503, 0.875, 0.503, 0.75, 0.503, 0.75, 0.503, 0.875, 0.503, 0.375, 0.503, 0.5, 0.503, 0.5, 0.503, 0.375, 0.503, 0.375, 0.503, 0.5, 0.503, 0.5, 0.503, 0.375, 0.503, 0.75, 0.503, 0.875, 0.503, 0.875, 0.503, 0.75, 0.503, 0.5, 0.503, 0.75, 0.503, 0.75, 0.503, 0.5, 0.503, 0.875, 0.503, 0.375, 0.503, 0.375, 0.503, 0.875, 0.503, 0.75, 0.503, 0.875, 0.503, 0.875, 0.503, 0.75, 0.503, 0.75, 0.503, 0.875, 0.503, 0.875, 0.503, 0.75, 0.503, 0.875, 0.503, 0.875, 0.503, 0.875, 0.503, 0.875, 0.503, 0.75, 0.503, 0.75, 0.503, 0.75, 0.503, 0.75, 0.503, 0.75, 0.503, 0.75, 0.503, 0.75, 0.503, 0.75, 0.503, 0.875, 0.503, 0.875, 0.503, 0.875, 0.503, 0.875, 0.503, 0.75, 0.503, 0.875, 0.503, 0.875, 0.503, 0.75, 0.503, 0.875, 0.503, 0.75, 0.503, 0.75, 0.503, 0.875, 0.625, 0.75, 0.625, 0.5, 0.625, 0.5, 0.625, 0.75, 0.0, 0.0, 0.0, 0.0, 0.0, 0.0, 0.0, 0.0, 0.625, 0.75, 0.625, 0.5, 0.625, 0.5, 0.625, 0.75, 0.625, 0.75, 0.625, 0.75, 0.625, 0.75, 0.625, 0.75, 0.625, 0.75, 0.625, 0.5, 0.625, 0.5, 0.625, 0.75, 0.625, 0.75, 0.625, 0.75, 0.625, 0.75, 0.625, 0.75, 0.625, 0.5, 0.625, 0.5, 0.625, 0.5, 0.625, 0.5, 0.0, 0.0, 0.0, 0.0, 0.0, 0.0, 0.0, 0.0, 0.625, 0.75, 0.625, 0.75, 0.625, 0.75, 0.625, 0.75, 0.625, 0.75, 0.625, 0.5, 0.625, 0.5, 0.625, 0.75, 0.0, 0.0, 0.0, 0.0, 0.0, 0.0, 0.0, 0.0, 0.625, 0.5, 0.625, 0.5, 0.625, 0.5, 0.625, 0.5, 0.0, 0.0, 0.0, 0.0, 0.0, 0.0, 0.0, 0.0, 0.0, 0.0, 0.0, 0.0, 0.0, 0.0, 0.0, 0.0, 0.625, 0.75, 0.625, 0.75, 0.625, 0.75, 0.625, 0.75, 0.625, 0.5, 0.625, 0.5, 0.625, 0.5, 0.625, 0.5, 0.625, 0.875, 0.625, 0.75, 0.625, 0.75, 0.625, 0.875, 0.625, 0.5, 0.625, 0.375, 0.625, 0.375, 0.625, 0.5, 0.503, 0.875, 0.503, 0.375, 0.503, 0.375, 0.503, 0.875, 0.503, 0.375, 0.503, 0.5, 0.503, 0.5, 0.503, 0.375, 0.503, 0.75, 0.503, 0.875, 0.503, 0.875, 0.503, 0.75, 0.503, 0.5, 0.503, 0.75, 0.503, 0.75, 0.503, 0.5, 0.625, 0.875, 0.625, 0.75, 0.625, 0.75, 0.625, 0.875, 0.0, 0.0, 0.0, 0.0, 0.0, 0.0, 0.0, 0.0, 0.0, 0.0, 0.75, 0.5, 0.75, 0.75, 0.75, 0.75, 0.75, 0.5, 0.0, 0.0, 0.0, 0.0, 0.0, 0.0, 0.0, 0.0, 0.625, 0.5, 0.625, 0.375, 0.625, 0.375, 0.625, 0.5, 0.503, 0.375, 0.625, 0.375, 0.625, 0.5, 0.503, 0.5, 0.503, 0.5, 0.625, 0.5, 0.625, 0.75, 0.503, 0.75, 0.503, 0.375, 0.503, 0.5, 0.503, 0.5, 0.503, 0.375, 0.625, 0.875, 0.625, 0.75, 0.625, 0.75, 0.625, 0.875, 0.503, 0.75, 0.625, 0.75, 0.625, 0.875, 0.503, 0.875, 0.503, 0.5, 0.503, 0.75, 0.503, 0.75, 0.503, 0.5, 0.503, 0.75, 0.503, 0.875, 0.503, 0.875, 0.503, 0.75, 0.503, 0.875, 0.503, 0.375, 0.503, 0.375, 0.503, 0.875, 0.503, 0.5, 0.503, 0.75, 0.503, 0.75, 0.503, 0.5, 0.503, 0.875, 0.503, 0.375, 0.503, 0.375, 0.503, 0.875, 0.503, 0.375, 0.503, 0.5, 0.503, 0.5, 0.503, 0.375, 0.503, 0.875, 0.503, 0.375, 0.503, 0.375, 0.503, 0.875, 0.503, 0.75, 0.503, 0.875, 0.503, 0.875, 0.503, 0.75, 0.503, 0.5, 0.503, 0.75, 0.503, 0.75, 0.503, 0.5, 0.503, 0.5, 0.503, 0.75, 0.503, 0.75, 0.503, 0.5, 0.503, 0.75, 0.503, 0.875, 0.503, 0.875, 0.503, 0.75, 0.503, 0.375, 0.503, 0.5, 0.503, 0.5, 0.503, 0.375, 0.503, 0.875, 0.503, 0.375, 0.503, 0.375, 0.503, 0.875, 0.503, 0.75, 0.503, 0.875, 0.503, 0.875, 0.503, 0.75, 0.503, 0.375, 0.503, 0.5, 0.503, 0.5, 0.503, 0.375, 0.503, 0.875, 0.503, 0.375, 0.503, 0.375, 0.503, 0.875, 0.0, 0.0, 0.0, 0.0, 0.0, 0.0, 0.0, 0.0, 0.625, 0.5, 0.625, 0.375, 0.625, 0.375, 0.625, 0.5, 0.75, 0.5, 0.75, 0.75, 0.75, 0.75, 0.75, 0.5, 0.75, 0.5, 0.75, 0.75, 0.75, 0.75, 0.75, 0.5, 0.625, 0.5, 0.625, 0.375, 0.625, 0.375, 0.625, 0.5, 0.625, 0.75, 0.625, 0.5, 0.625, 0.5, 0.625, 0.75, 0.625, 0.875, 0.625, 0.75, 0.625, 0.75, 0.625, 0.875, 0.75, 0.5, 0.75, 0.75, 0.75, 0.75, 0.75, 0.5, 0.625, 0.75, 0.625, 0.75, 0.625, 0.75, 0.625, 0.75, 0.0, 0.0, 0.0, 0.0, 0.0, 0.0, 0.0, 0.0, 0.625, 0.75, 0.625, 0.5, 0.625, 0.5, 0.625, 0.75, 0.625, 0.5, 0.625, 0.5, 0.625, 0.5, 0.625, 0.5, 0.625, 0.75, 0.625, 0.75, 0.625, 0.75, 0.625, 0.75, 0.625, 0.75, 0.625, 0.5, 0.625, 0.5, 0.625, 0.75, 0.625, 0.75, 0.625, 0.75, 0.625, 0.75, 0.625, 0.75, 0.625, 0.75, 0.625, 0.75, 0.625, 0.75, 0.625, 0.75, 0.625, 0.5, 0.625, 0.5, 0.625, 0.5, 0.625, 0.5, 0.0, 0.0, 0.0, 0.0, 0.0, 0.0, 0.0, 0.0, 0.625, 0.5, 0.625, 0.5, 0.625, 0.5, 0.625, 0.5, 0.625, 0.5, 0.625, 0.5, 0.625, 0.5, 0.625, 0.5, 0.0, 0.0, 0.0, 0.0, 0.0, 0.0, 0.0, 0.0, 0.625, 0.75, 0.625, 0.5, 0.625, 0.5, 0.625, 0.75, 0.503, 0.875, 0.503, 0.375, 0.503, 0.5, 0.503, 0.75, 0.503, 0.5, 0.503, 0.75, 0.503, 0.75, 0.503, 0.5, 0.503, 0.875, 0.503, 0.75, 0.503, 0.75, 0.503, 0.875, 0.503, 0.375, 0.503, 0.5, 0.503, 0.5, 0.503, 0.375, 0.503, 0.375, 0.503, 0.5, 0.503, 0.5, 0.503, 0.375, 0.503, 0.75, 0.503, 0.875, 0.503, 0.875, 0.503, 0.75, 0.503, 0.5, 0.503, 0.75, 0.503, 0.75, 0.503, 0.5, 0.503, 0.875, 0.503, 0.375, 0.503, 0.375, 0.503, 0.875, 0.503, 0.75, 0.503, 0.875, 0.503, 0.875, 0.503, 0.75, 0.503, 0.75, 0.503, 0.875, 0.503, 0.875, 0.503, 0.75, 0.503, 0.875, 0.503, 0.875, 0.503, 0.875, 0.503, 0.875, 0.503, 0.75, 0.503, 0.75, 0.503, 0.75, 0.503, 0.75, 0.503, 0.75, 0.503, 0.75, 0.503, 0.75, 0.503, 0.75, 0.503, 0.875, 0.503, 0.875, 0.503, 0.875, 0.503, 0.875, 0.503, 0.75, 0.503, 0.875, 0.503, 0.875, 0.503, 0.75, 0.503, 0.875, 0.503, 0.75, 0.503, 0.75, 0.503, 0.875, 0.625, 0.75, 0.625, 0.5, 0.625, 0.5, 0.625, 0.75, 0.0, 0.0, 0.0, 0.0, 0.0, 0.0, 0.0, 0.0, 0.625, 0.75, 0.625, 0.5, 0.625, 0.5, 0.625, 0.75, 0.625, 0.75, 0.625, 0.75, 0.625, 0.75, 0.625, 0.75, 0.625, 0.75, 0.625, 0.5, 0.625, 0.5, 0.625, 0.75, 0.625, 0.75, 0.625, 0.75, 0.625, 0.75, 0.625, 0.75, 0.625, 0.5, 0.625, 0.5, 0.625, 0.5, 0.625, 0.5, 0.0, 0.0, 0.0, 0.0, 0.0, 0.0, 0.0, 0.0, 0.625, 0.75, 0.625, 0.75, 0.625, 0.75, 0.625, 0.75, 0.625, 0.75, 0.625, 0.5, 0.625, 0.5, 0.625, 0.75, 0.0, 0.0, 0.0, 0.0, 0.0, 0.0, 0.0, 0.0, 0.625, 0.5, 0.625, 0.5, 0.625, 0.5, 0.625, 0.5, 0.0, 0.0, 0.0, 0.0, 0.0, 0.0, 0.0, 0.0, 0.0, 0.0, 0.0, 0.0, 0.0, 0.0, 0.0, 0.0, 0.625, 0.75, 0.625, 0.75, 0.625, 0.75, 0.625, 0.75, 0.625, 0.5, 0.625, 0.5, 0.625, 0.5, 0.625, 0.5, 0.625, 0.875, 0.625, 0.75, 0.625, 0.75, 0.625, 0.875, 0.625, 0.5, 0.625, 0.375, 0.625, 0.375, 0.625, 0.5, 0.503, 0.875, 0.503, 0.375, 0.503, 0.375, 0.503, 0.875, 0.503, 0.375, 0.503, 0.5, 0.503, 0.5, 0.503, 0.375, 0.503, 0.75, 0.503, 0.875, 0.503, 0.875, 0.503, 0.75, 0.503, 0.5, 0.503, 0.75, 0.503, 0.75, 0.503, 0.5, 0.625, 0.875, 0.625, 0.75, 0.625, 0.75, 0.625, 0.875, 0.0, 0.0, 0.0, 0.0, 0.0, 0.0, 0.0, 0.0, 0.0, 0.0, 0.75, 0.5, 0.75, 0.75, 0.75, 0.75, 0.75, 0.5, 0.0, 0.0, 0.0, 0.0, 0.0, 0.0, 0.0, 0.0, 0.625, 0.5, 0.625, 0.375, 0.625, 0.375, 0.625, 0.5, 0.0, 0.0, 0.0, 0.0, 0.0, 0.0, 0.625, 0.375, 0.0, 0.0, 0.0, 0.0, 0.0, 0.0, 0.0, 0.0, 0.625, 0.375, 0.0, 0.0, 0.0, 0.0, 0.625, 0.375, 0.0, 0.0, 0.0, 0.0, 0.25, 0.5243, 0.3515, 0.5243, 0.0, 0.0, 0.0, 0.0, 0.0, 0.0, 0.141, 0.6245, 0.0, 0.0, 0.0, 0.0, 0.0, 0.0, 0.0, 0.0, 0.0, 0.0, 0.0, 0.0, 0.0, 0.0, 0.0, 0.0, 0.0, 0.0, 0.0, 0.0, 0.0, 0.0, 0.0, 0.0, 0.0, 0.0, 0.0, 0.0, 0.375, 0.7393, 0.375, 0.7384, 0.0, 0.0, 0.0, 0.0, 0.0, 0.0, 0.625, 0.75, 0.141, 0.6245, 0.0, 0.0, 0.0, 0.0, 0.375, 0.01125, 0.0, 0.0, 0.0, 0.0, 0.3608, 0.6249, 0.503, 0.375, 0.503, 0.5, 0.503, 0.5, 0.503, 0.375, 0.503, 0.75, 0.503, 0.875, 0.503, 0.875, 0.503, 0.75, 0.503, 0.5, 0.503, 0.75, 0.503, 0.75, 0.503, 0.5, 0.503, 0.875, 0.503, 0.375, 0.503, 0.375, 0.503, 0.875, 0.503, 0.375, 0.503, 0.5, 0.503, 0.5, 0.503, 0.375, 0.503, 0.75, 0.503, 0.875, 0.503, 0.875, 0.503, 0.75, 0.503, 0.5, 0.503, 0.75, 0.503, 0.75, 0.503, 0.5, 0.503, 0.875, 0.503, 0.375, 0.503, 0.375, 0.503, 0.875, 0.625, 0.75, 0.625, 0.5, 0.625, 0.5, 0.625, 0.75, 0.0, 0.0, 0.0, 0.0, 0.0, 0.0, 0.0, 0.0, 0.625, 0.5, 0.625, 0.5, 0.625, 0.5, 0.625, 0.5, 0.625, 0.75, 0.625, 0.75, 0.625, 0.75, 0.625, 0.75, 0.625, 0.75, 0.625, 0.75, 0.625, 0.75, 0.625, 0.75, 0.625, 0.75, 0.625, 0.75, 0.625, 0.75, 0.625, 0.75, 0.625, 0.5, 0.625, 0.5, 0.625, 0.5, 0.625, 0.5, 0.625, 0.75, 0.625, 0.75, 0.625, 0.75, 0.625, 0.75, 0.625, 0.5, 0.625, 0.5, 0.625, 0.5, 0.625, 0.5, 0.625, 0.75, 0.625, 0.75, 0.625, 0.75, 0.625, 0.75, 0.625, 0.75, 0.625, 0.5, 0.625, 0.5, 0.625, 0.75, 0.625, 0.75, 0.625, 0.75, 0.625, 0.75, 0.625, 0.75, 0.625, 0.5, 0.625, 0.5, 0.625, 0.5, 0.625, 0.5, 0.625, 0.5, 0.625, 0.5, 0.625, 0.5, 0.625, 0.5, 0.625, 0.5, 0.625, 0.5, 0.625, 0.5, 0.625, 0.5, 0.625, 0.75, 0.625, 0.75, 0.625, 0.75, 0.625, 0.75, 0.625, 0.75, 0.625, 0.75, 0.625, 0.75, 0.625, 0.75, 0.625, 0.75, 0.625, 0.75, 0.625, 0.75, 0.625, 0.75, 0.625, 0.5, 0.625, 0.5, 0.625, 0.5, 0.625, 0.5, 0.75, 0.5, 0.75, 0.75, 0.75, 0.75, 0.75, 0.5, 0.625, 0.5, 0.625, 0.375, 0.625, 0.375, 0.625, 0.5, 0.625, 0.875, 0.625, 0.75, 0.625, 0.75, 0.625, 0.875, 0.625, 0.5, 0.625, 0.5, 0.625, 0.5, 0.625, 0.5, 0.625, 0.75, 0.625, 0.75, 0.625, 0.75, 0.625, 0.75, 0.625, 0.5, 0.625, 0.5, 0.625, 0.5, 0.625, 0.5, 0.625, 0.5, 0.625, 0.5, 0.625, 0.5, 0.625, 0.5, 0.625, 0.75, 0.625, 0.75, 0.625, 0.75, 0.625, 0.75, 0.625, 0.5, 0.625, 0.5, 0.625, 0.5, 0.625, 0.5, 0.625, 0.75, 0.625, 0.75, 0.625, 0.75, 0.625, 0.75, 0.625, 0.75, 0.625, 0.5, 0.625, 0.5, 0.625, 0.75, 0.625, 0.75, 0.625, 0.75, 0.625, 0.75, 0.625, 0.75, 0.625, 0.5, 0.625, 0.5, 0.625, 0.5, 0.625, 0.5, 0.625, 0.5, 0.625, 0.5, 0.625, 0.5, 0.625, 0.5, 0.625, 0.5, 0.625, 0.5, 0.625, 0.5, 0.625, 0.5, 0.625, 0.75, 0.625, 0.75, 0.625, 0.75, 0.625, 0.75, 0.625, 0.75, 0.625, 0.75, 0.625, 0.75, 0.625, 0.75, 0.625, 0.75, 0.625, 0.75, 0.625, 0.75, 0.625, 0.75, 0.625, 0.5, 0.625, 0.5, 0.625, 0.5, 0.625, 0.5, 0.75, 0.5, 0.75, 0.75, 0.75, 0.75, 0.75, 0.5, 0.625, 0.5, 0.625, 0.375, 0.625, 0.375, 0.625, 0.5, 0.625, 0.875, 0.625, 0.75, 0.625, 0.75, 0.625, 0.875])
me_cube_001.update()
arm_armature = bpy.data.armatures.new('Armature')  # bones are not reproduced

# ---- objects
ob_light = bpy.data.objects.new('Light', light_light)
ob_camera = bpy.data.objects.new('Camera', cam_camera)
ob_empty = bpy.data.objects.new('Empty', None)
ob_empty_001 = bpy.data.objects.new('Empty.001', None)
ob_cube = bpy.data.objects.new('Cube', me_cube_001)
ob_armature = bpy.data.objects.new('Armature', arm_armature)

# ---- transforms, parenting, visibility, modifiers, constraints
ob_light.location = (4.076, 1.005, 5.904)
ob_light.rotation_euler = (0.6503, 0.05522, 1.866)
ob_light.lock_rotations_4d = False
ob_light.empty_display_type = 'ARROWS'
ob_light.color = (0.0, 0.0, 0.0, 0.0)
ob_light.lineart.crease_threshold = 0.0
ob_camera.location = (7.359, -6.926, 4.958)
ob_camera.rotation_euler = (1.109, 0.0, 0.8149)
ob_camera.lock_rotations_4d = False
ob_camera.empty_display_type = 'ARROWS'
ob_camera.color = (0.0, 0.0, 0.0, 0.0)
ob_camera.display_type = 'WIRE'
ob_camera.lineart.crease_threshold = 0.0
ob_empty.location = (72.2, 0.2298, -0.4996)
ob_empty.rotation_euler = (1.571, -0.0, 1.571)
ob_empty.empty_display_type = 'IMAGE'
ob_empty.empty_display_size = 34.64
ob_empty.empty_image_offset = (-0.4437, -0.08946)
ob_empty.use_empty_image_alpha = True
ob_empty.color = (1.0, 1.0, 1.0, 0.2406)
ob_empty_001.location = (6.775, 54.65, -0.4996)
ob_empty_001.rotation_euler = (1.571, -0.0, -0.0)
ob_empty_001.empty_display_type = 'IMAGE'
ob_empty_001.empty_display_size = 34.64
ob_empty_001.empty_image_offset = (-0.4437, -0.08946)
ob_cube.location = (0.0, 0.0, 11.28)
_m = ob_cube.modifiers.new('Mirror', 'MIRROR')
_m.use_axis = (False, False, False)
_m.use_clip = True
ob_armature.location = (-0.00894, 0.3178, -0.05747)

# ---- collection membership
col_collection.objects.link(ob_light)
col_collection.objects.link(ob_camera)
col_collection.objects.link(ob_empty)
col_collection.objects.link(ob_empty_001)
col_collection.objects.link(ob_cube)
col_collection.objects.link(ob_armature)

# ---- scene / render settings (as saved in the file)
scene.camera = ob_camera
scene.frame_start = 1; scene.frame_end = 250; scene.frame_set(149)
scene.render.engine = 'BLENDER_EEVEE_NEXT'
scene.cycles.sampling_pattern = 'TABULATED_SOBOL'
scene.eevee.ray_tracing_options.trace_max_roughness = 0.0
bpy.context.view_layer.update()

